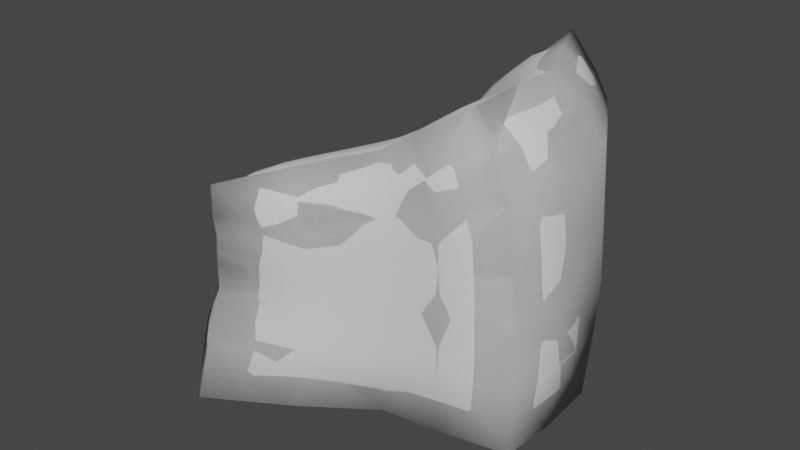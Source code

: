 # Source: Floor4.blend  (saved by Blender 2.92.15; exported with 4.5.12 LTS)
import bpy
from mathutils import Matrix  # noqa: F401  (used for matrix-valued properties, if any)

bpy.ops.wm.read_factory_settings(use_empty=True)
scene = bpy.context.scene
scene.name = 'Scene'

# ---- collections
col_collection = bpy.data.collections.new('Collection'); scene.collection.children.link(col_collection)

# ---- world
world_world = bpy.data.worlds.new('World'); scene.world = world_world
world_world.use_nodes = True; world_world.node_tree.nodes.clear()
_N = world_world.node_tree.nodes; _L = world_world.node_tree.links
n0 = _N.new('ShaderNodeOutputWorld'); n0.name = 'World Output'; n0.location = (300, 300)
n1 = _N.new('ShaderNodeBackground'); n1.name = 'Background'; n1.location = (10, 300)
n1.inputs[0].default_value = (0.05088, 0.05088, 0.05088, 1.0)
_L.new(n1.outputs[0], n0.inputs[0])
n0.is_active_output = True
world_world.color = (0.05088, 0.05088, 0.05088)
world_world.use_sun_shadow = False
world_world.sun_shadow_jitter_overblur = 0.0

# ---- meshes
me_cube_001 = bpy.data.meshes.new('Cube.001')
me_cube_001.from_pydata([(7.025, -12.53, -14.14), (8.444, -11.8, 1.128), (4.538, 4.373, -17.26), (7.612, 6.131, -2.74), (23.89, -11.77, -14.5), (23.87, -11.78, 1.295), (23.89, 3.777, -14.5), (24.71, 1.428, 2.363), (9.059, -11.77, 11.35), (8.82, 3.969, 9.358), (22.44, 3.647, 16.55), (22.58, -12.32, 16.42), (6.097, -11.43, 15.27), (5.99, 4.993, 12.38), (16.86, 5.618, 23.01), (17.11, -11.94, 24.05), (3.27, 13.34, 1.072), (18.31, 12.0, 4.781), (1.635, 16.49, 10.0), (14.94, 16.97, 18.02), (-1.589, 18.16, 12.24), (8.973, 20.44, 23.42), (-18.84, -9.265, -21.81), (-15.36, -24.03, -18.41), (-12.21, -19.95, -3.945), (-14.52, -6.606, -7.747), (-12.73, -19.72, 4.164), (-13.71, -4.098, 1.516), (-15.32, -19.28, 8.323), (-16.28, -3.023, 4.745), (-12.77, 29.29, -11.59), (-16.13, 24.98, -25.5), (-32.97, 12.98, -13.39), (-37.4, 7.688, -26.64), (-31.66, -5.776, -21.41), (-28.57, 0.8067, -7.888)], [], [(2, 0, 23, 22), (2, 3, 7, 6), (6, 7, 5, 4), (4, 5, 1, 0), (2, 6, 4, 0), (5, 7, 10, 11), (8, 11, 15, 12), (13, 9, 27, 29), (1, 5, 11, 8), (3, 9, 18, 16), (14, 13, 12, 15), (13, 14, 21, 20), (11, 10, 14, 15), (9, 3, 25, 27), (17, 16, 18, 19), (19, 18, 20, 21), (9, 13, 20, 18), (14, 10, 19, 21), (7, 3, 16, 17), (10, 7, 17, 19), (23, 24, 35, 34), (25, 24, 26, 27), (27, 26, 28, 29), (12, 13, 29, 28), (1, 8, 26, 24), (8, 12, 28, 26), (2, 22, 33, 31), (0, 1, 24, 23), (34, 35, 32, 33), (30, 31, 33, 32), (24, 25, 32, 35), (22, 23, 34, 33), (3, 2, 31, 30), (25, 3, 30, 32)])
me_cube_001.polygons.foreach_set('use_smooth', [True] * 34)
_uv = me_cube_001.uv_layers.new(name='UVMap')
_uv.uv.foreach_set('vector', [0.125, 0.5, 0.125, 0.75, 0.125, 0.75, 0.125, 0.5, 0.375, 0.25, 0.625, 0.25, 0.625, 0.5, 0.375, 0.5, 0.375, 0.5, 0.625, 0.5, 0.625, 0.75, 0.375, 0.75, 0.375, 0.75, 0.625, 0.75, 0.625, 1.0, 0.375, 1.0, 0.125, 0.5, 0.375, 0.5, 0.375, 0.75, 0.125, 0.75, 0.625, 0.75, 0.625, 0.5, 0.625, 0.5, 0.625, 0.75, 0.625, 1.0, 0.625, 0.75, 0.625, 0.75, 0.625, 1.0, 0.625, 0.25, 0.625, 0.25, 0.625, 0.25, 0.625, 0.25, 0.625, 1.0, 0.625, 0.75, 0.625, 0.75, 0.625, 1.0, 0.625, 0.25, 0.625, 0.25, 0.625, 0.25, 0.625, 0.25, 0.625, 0.5, 0.875, 0.5, 0.875, 0.75, 0.625, 0.75, 0.875, 0.5, 0.625, 0.5, 0.625, 0.5, 0.875, 0.5, 0.625, 0.75, 0.625, 0.5, 0.625, 0.5, 0.625, 0.75, 0.625, 0.25, 0.625, 0.25, 0.625, 0.25, 0.625, 0.25, 0.625, 0.5, 0.625, 0.25, 0.625, 0.25, 0.625, 0.5, 0.625, 0.5, 0.625, 0.25, 0.625, 0.25, 0.625, 0.5, 0.625, 0.25, 0.625, 0.25, 0.625, 0.25, 0.625, 0.25, 0.625, 0.5, 0.625, 0.5, 0.625, 0.5, 0.625, 0.5, 0.625, 0.5, 0.625, 0.25, 0.625, 0.25, 0.625, 0.5, 0.625, 0.5, 0.625, 0.5, 0.625, 0.5, 0.625, 0.5, 0.375, 1.0, 0.625, 1.0, 0.625, 1.0, 0.375, 1.0, 0.625, 0.25, 0.625, 0.0, 0.625, 0.0, 0.625, 0.25, 0.625, 0.25, 0.625, 0.0, 0.625, 0.0, 0.625, 0.25, 0.875, 0.75, 0.875, 0.5, 0.875, 0.5, 0.875, 0.75, 0.625, 1.0, 0.625, 1.0, 0.625, 1.0, 0.625, 1.0, 0.625, 1.0, 0.625, 1.0, 0.625, 1.0, 0.625, 1.0, 0.125, 0.5, 0.125, 0.5, 0.125, 0.5, 0.125, 0.5, 0.375, 1.0, 0.625, 1.0, 0.625, 1.0, 0.375, 1.0, 0.375, 0.0, 0.625, 0.0, 0.625, 0.25, 0.375, 0.25, 0.625, 0.25, 0.375, 0.25, 0.375, 0.25, 0.625, 0.25, 0.625, 0.0, 0.625, 0.25, 0.625, 0.25, 0.625, 0.0, 0.125, 0.5, 0.125, 0.75, 0.125, 0.75, 0.125, 0.5, 0.625, 0.25, 0.375, 0.25, 0.375, 0.25, 0.625, 0.25, 0.625, 0.25, 0.625, 0.25, 0.625, 0.25, 0.625, 0.25])
me_cube_001.use_remesh_fix_poles = True
me_cube_001.use_remesh_preserve_attributes = False
me_cube_001.use_mirror_vertex_groups = False
me_cube_001.update()
me_cube_002 = bpy.data.meshes.new('Cube.002')
me_cube_002.from_pydata([(7.025, -12.53, -14.14), (8.444, -11.8, 1.128), (4.538, 4.373, -17.26), (7.612, 6.131, -2.74), (23.89, -11.77, -14.5), (23.87, -11.78, 1.295), (23.89, 3.777, -14.5), (24.71, 1.428, 2.363), (9.059, -11.77, 11.35), (8.82, 3.969, 9.358), (22.44, 3.647, 16.55), (22.58, -12.32, 16.42), (6.097, -11.43, 15.27), (5.99, 4.993, 12.38), (16.86, 5.618, 23.01), (17.11, -11.94, 24.05), (3.27, 13.34, 1.072), (18.31, 12.0, 4.781), (1.635, 16.49, 10.0), (14.94, 16.97, 18.02), (-1.589, 18.16, 12.24), (8.973, 20.44, 23.42), (-18.84, -9.265, -21.81), (-15.36, -24.03, -18.41), (-12.21, -19.95, -3.945), (-14.52, -6.606, -7.747), (-12.73, -19.72, 4.164), (-13.71, -4.098, 1.516), (-15.32, -19.28, 8.323), (-16.28, -3.023, 4.745), (-12.77, 29.29, -11.59), (-16.13, 24.98, -25.5), (-32.97, 12.98, -13.39), (-37.4, 7.688, -26.64), (-31.66, -5.776, -21.41), (-28.57, 0.8067, -7.888)], [], [(2, 0, 23, 22), (2, 3, 7, 6), (6, 7, 5, 4), (4, 5, 1, 0), (2, 6, 4, 0), (5, 7, 10, 11), (8, 11, 15, 12), (13, 9, 27, 29), (1, 5, 11, 8), (3, 9, 18, 16), (14, 13, 12, 15), (13, 14, 21, 20), (11, 10, 14, 15), (9, 3, 25, 27), (17, 16, 18, 19), (19, 18, 20, 21), (9, 13, 20, 18), (14, 10, 19, 21), (7, 3, 16, 17), (10, 7, 17, 19), (23, 24, 35, 34), (25, 24, 26, 27), (27, 26, 28, 29), (12, 13, 29, 28), (1, 8, 26, 24), (8, 12, 28, 26), (2, 22, 33, 31), (0, 1, 24, 23), (34, 35, 32, 33), (30, 31, 33, 32), (24, 25, 32, 35), (22, 23, 34, 33), (3, 2, 31, 30), (25, 3, 30, 32)])
me_cube_002.polygons.foreach_set('use_smooth', [True] * 34)
_uv = me_cube_002.uv_layers.new(name='UVMap')
_uv.uv.foreach_set('vector', [0.125, 0.5, 0.125, 0.75, 0.125, 0.75, 0.125, 0.5, 0.375, 0.25, 0.625, 0.25, 0.625, 0.5, 0.375, 0.5, 0.375, 0.5, 0.625, 0.5, 0.625, 0.75, 0.375, 0.75, 0.375, 0.75, 0.625, 0.75, 0.625, 1.0, 0.375, 1.0, 0.125, 0.5, 0.375, 0.5, 0.375, 0.75, 0.125, 0.75, 0.625, 0.75, 0.625, 0.5, 0.625, 0.5, 0.625, 0.75, 0.625, 1.0, 0.625, 0.75, 0.625, 0.75, 0.625, 1.0, 0.625, 0.25, 0.625, 0.25, 0.625, 0.25, 0.625, 0.25, 0.625, 1.0, 0.625, 0.75, 0.625, 0.75, 0.625, 1.0, 0.625, 0.25, 0.625, 0.25, 0.625, 0.25, 0.625, 0.25, 0.625, 0.5, 0.875, 0.5, 0.875, 0.75, 0.625, 0.75, 0.875, 0.5, 0.625, 0.5, 0.625, 0.5, 0.875, 0.5, 0.625, 0.75, 0.625, 0.5, 0.625, 0.5, 0.625, 0.75, 0.625, 0.25, 0.625, 0.25, 0.625, 0.25, 0.625, 0.25, 0.625, 0.5, 0.625, 0.25, 0.625, 0.25, 0.625, 0.5, 0.625, 0.5, 0.625, 0.25, 0.625, 0.25, 0.625, 0.5, 0.625, 0.25, 0.625, 0.25, 0.625, 0.25, 0.625, 0.25, 0.625, 0.5, 0.625, 0.5, 0.625, 0.5, 0.625, 0.5, 0.625, 0.5, 0.625, 0.25, 0.625, 0.25, 0.625, 0.5, 0.625, 0.5, 0.625, 0.5, 0.625, 0.5, 0.625, 0.5, 0.375, 1.0, 0.625, 1.0, 0.625, 1.0, 0.375, 1.0, 0.625, 0.25, 0.625, 0.0, 0.625, 0.0, 0.625, 0.25, 0.625, 0.25, 0.625, 0.0, 0.625, 0.0, 0.625, 0.25, 0.875, 0.75, 0.875, 0.5, 0.875, 0.5, 0.875, 0.75, 0.625, 1.0, 0.625, 1.0, 0.625, 1.0, 0.625, 1.0, 0.625, 1.0, 0.625, 1.0, 0.625, 1.0, 0.625, 1.0, 0.125, 0.5, 0.125, 0.5, 0.125, 0.5, 0.125, 0.5, 0.375, 1.0, 0.625, 1.0, 0.625, 1.0, 0.375, 1.0, 0.375, 0.0, 0.625, 0.0, 0.625, 0.25, 0.375, 0.25, 0.625, 0.25, 0.375, 0.25, 0.375, 0.25, 0.625, 0.25, 0.625, 0.0, 0.625, 0.25, 0.625, 0.25, 0.625, 0.0, 0.125, 0.5, 0.125, 0.75, 0.125, 0.75, 0.125, 0.5, 0.625, 0.25, 0.375, 0.25, 0.375, 0.25, 0.625, 0.25, 0.625, 0.25, 0.625, 0.25, 0.625, 0.25, 0.625, 0.25])
me_cube_002.use_remesh_fix_poles = True
me_cube_002.use_remesh_preserve_attributes = False
me_cube_002.use_mirror_vertex_groups = False
me_cube_002.update()

# ---- objects
ob_rock04_lod0 = bpy.data.objects.new('Rock04_LOD0', me_cube_001)
ob_empty = bpy.data.objects.new('Empty', None)
ob_col = bpy.data.objects.new('COL', me_cube_002)
ob_rock04_lod1 = bpy.data.objects.new('Rock04_LOD1', me_cube_001)
ob_rock04_lod2 = bpy.data.objects.new('Rock04_LOD2', me_cube_001)

# ---- transforms, parenting, visibility, modifiers, constraints
ob_rock04_lod0.location = (0.0, 0.0, 0.0)
ob_rock04_lod0.lineart.crease_threshold = 0.0
_m = ob_rock04_lod0.modifiers.new('Smooth', 'SMOOTH')
_m = ob_rock04_lod0.modifiers.new('Subdivision', 'SUBSURF')
_m.uv_smooth = 'PRESERVE_CORNERS'
_m.subdivision_type = 'SIMPLE'
_m.render_levels = 1
_m = ob_rock04_lod0.modifiers.new('Subdivision.001', 'SUBSURF')
_m.uv_smooth = 'PRESERVE_CORNERS'
_m.render_levels = 1
_m = ob_rock04_lod0.modifiers.new('Displace', 'DISPLACE')
_m.strength = 5.0
_m.texture_coords = 'OBJECT'
_m.texture_coords_object = ob_empty
_m = ob_rock04_lod0.modifiers.new('Subdivision.002', 'SUBSURF')
_m.uv_smooth = 'PRESERVE_CORNERS'
ob_empty.location = (8.078, -35.83, -4.11)
ob_empty.empty_display_size = 4.163
ob_empty.lineart.crease_threshold = 0.0
ob_col.location = (0.0, 0.0, 0.0)
ob_col.lineart.crease_threshold = 0.0
_m = ob_col.modifiers.new('Smooth', 'SMOOTH')
_m = ob_col.modifiers.new('Subdivision', 'SUBSURF')
_m.uv_smooth = 'PRESERVE_CORNERS'
_m.subdivision_type = 'SIMPLE'
_m.render_levels = 1
_m = ob_col.modifiers.new('Displace', 'DISPLACE')
_m.strength = 5.0
_m.texture_coords = 'OBJECT'
_m.texture_coords_object = ob_empty
ob_rock04_lod1.location = (0.0, 0.0, 0.0)
ob_rock04_lod1.lineart.crease_threshold = 0.0
_m = ob_rock04_lod1.modifiers.new('Smooth', 'SMOOTH')
_m = ob_rock04_lod1.modifiers.new('Subdivision', 'SUBSURF')
_m.uv_smooth = 'PRESERVE_CORNERS'
_m.subdivision_type = 'SIMPLE'
_m.render_levels = 1
_m = ob_rock04_lod1.modifiers.new('Subdivision.001', 'SUBSURF')
_m.uv_smooth = 'PRESERVE_CORNERS'
_m.render_levels = 1
_m = ob_rock04_lod1.modifiers.new('Displace', 'DISPLACE')
_m.strength = 5.0
_m.texture_coords = 'OBJECT'
_m.texture_coords_object = ob_empty
ob_rock04_lod2.location = (0.0, 0.0, 0.0)
ob_rock04_lod2.lineart.crease_threshold = 0.0
_m = ob_rock04_lod2.modifiers.new('Smooth', 'SMOOTH')
_m = ob_rock04_lod2.modifiers.new('Subdivision', 'SUBSURF')
_m.uv_smooth = 'PRESERVE_CORNERS'
_m.subdivision_type = 'SIMPLE'
_m.render_levels = 1
_m = ob_rock04_lod2.modifiers.new('Displace', 'DISPLACE')
_m.strength = 5.0
_m.texture_coords = 'OBJECT'
_m.texture_coords_object = ob_empty

# ---- collection membership
col_collection.objects.link(ob_rock04_lod0)
col_collection.objects.link(ob_empty)
col_collection.objects.link(ob_col)
col_collection.objects.link(ob_rock04_lod1)
col_collection.objects.link(ob_rock04_lod2)

# ---- scene / render settings (as saved in the file)
scene.frame_start = 1; scene.frame_end = 250; scene.frame_set(1)
scene.render.engine = 'BLENDER_EEVEE_NEXT'
scene.cycles.use_denoising = False
scene.cycles.samples = 128
scene.cycles.sampling_pattern = 'TABULATED_SOBOL'
scene.cycles.use_adaptive_sampling = False
scene.cycles.use_light_tree = False
scene.view_settings.view_transform = 'Filmic'
bpy.context.view_layer.update()

# ---- added for rendering (the .blend has no active camera and no usable light): camera, sun
cam_auto = bpy.data.cameras.new('AutoCamera')
cam_auto.lens = 50.0
cam_auto.sensor_width = 36.0
cam_auto.clip_end = 1444.19
ob_auto_camera = bpy.data.objects.new('AutoCamera', cam_auto)
scene.collection.objects.link(ob_auto_camera)
ob_auto_camera.location = (77.8751, -95.5011, 64.7667)
ob_auto_camera.rotation_euler = (1.09748, -7.21219e-08, 0.694738)
scene.camera = ob_auto_camera
light_auto_sun = bpy.data.lights.new('AutoSun', 'SUN')
light_auto_sun.energy = 3.0
light_auto_sun.angle = 0.0523599
ob_auto_sun = bpy.data.objects.new('AutoSun', light_auto_sun)
scene.collection.objects.link(ob_auto_sun)
ob_auto_sun.rotation_euler = (0.872665, 0.174533, 0.523599)
bpy.context.view_layer.update()
